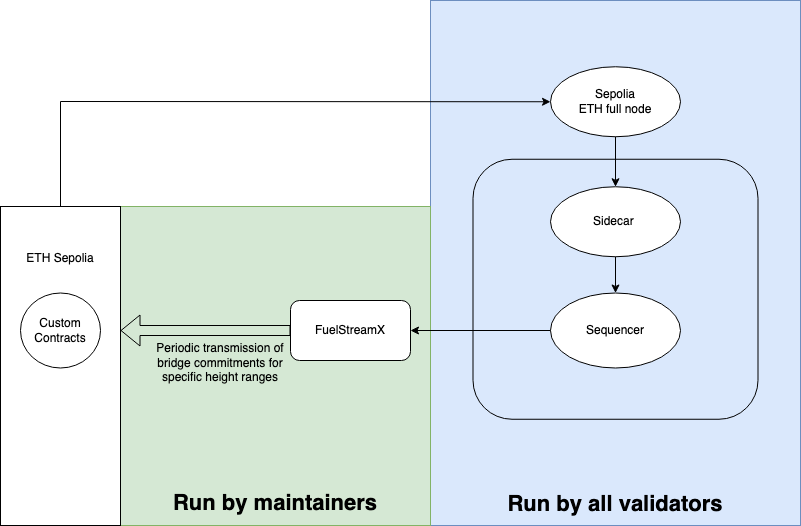

The diagram above was exported from draw.io. Its source (the exported page's mxGraphModel, read from the mxfile embedded in the PNG):
<mxGraphModel dx="1051" dy="552" grid="1" gridSize="10" guides="1" tooltips="1" connect="1" arrows="1" fold="1" page="1" pageScale="1" pageWidth="827" pageHeight="1169" math="0" shadow="0">
  <root>
    <mxCell id="0" />
    <mxCell id="1" parent="0" />
    <mxCell id="XliPUbtmivBcdpFfIuB9-2" value="&lt;b&gt;&lt;br&gt;&lt;br&gt;&lt;br&gt;&lt;br&gt;&lt;br&gt;&lt;br&gt;&lt;br&gt;&lt;br&gt;&lt;br&gt;&lt;br&gt;&lt;br&gt;&lt;br&gt;&lt;br&gt;&lt;br&gt;&lt;br&gt;&lt;br&gt;&lt;br&gt;&lt;font style=&quot;font-size: 22px;&quot;&gt;&lt;br&gt;&lt;/font&gt;&lt;/b&gt;&lt;div&gt;&lt;b&gt;&lt;font style=&quot;font-size: 22px;&quot;&gt;&lt;br&gt;&lt;/font&gt;&lt;/b&gt;&lt;/div&gt;&lt;div&gt;&lt;b&gt;&lt;font style=&quot;font-size: 22px;&quot;&gt;&lt;br&gt;&lt;/font&gt;&lt;/b&gt;&lt;/div&gt;&lt;div&gt;&lt;b&gt;&lt;font style=&quot;font-size: 22px;&quot;&gt;&lt;br&gt;&lt;/font&gt;&lt;/b&gt;&lt;/div&gt;&lt;div&gt;&lt;b&gt;&lt;font style=&quot;font-size: 22px;&quot;&gt;&lt;br&gt;&lt;/font&gt;&lt;/b&gt;&lt;/div&gt;&lt;div&gt;&lt;b&gt;&lt;font style=&quot;font-size: 22px;&quot;&gt;&lt;br&gt;&lt;/font&gt;&lt;/b&gt;&lt;/div&gt;&lt;div&gt;&lt;b&gt;&lt;font style=&quot;font-size: 22px;&quot;&gt;&lt;br&gt;&lt;/font&gt;&lt;/b&gt;&lt;/div&gt;&lt;div&gt;&lt;b&gt;&lt;font style=&quot;font-size: 22px;&quot;&gt;&lt;br&gt;&lt;/font&gt;&lt;/b&gt;&lt;/div&gt;&lt;div&gt;&lt;b&gt;&lt;font style=&quot;font-size: 22px;&quot;&gt;&lt;br&gt;&lt;/font&gt;&lt;/b&gt;&lt;/div&gt;&lt;div&gt;&lt;b style=&quot;background-color: initial;&quot;&gt;&lt;font style=&quot;font-size: 22px;&quot;&gt;Run by all validators&lt;/font&gt;&lt;/b&gt;&lt;/div&gt;" style="rounded=0;whiteSpace=wrap;html=1;fillColor=#dae8fc;strokeColor=#6c8ebf;" parent="1" vertex="1">
      <mxGeometry x="450" y="34" width="370" height="525" as="geometry" />
    </mxCell>
    <mxCell id="XliPUbtmivBcdpFfIuB9-1" value="&lt;b&gt;&lt;br&gt;&lt;br&gt;&lt;br&gt;&lt;br&gt;&lt;br&gt;&lt;br&gt;&lt;br&gt;&lt;br&gt;&lt;br&gt;&lt;br&gt;&lt;br&gt;&lt;br&gt;&lt;br&gt;&lt;br&gt;&lt;br&gt;&lt;/b&gt;&lt;div&gt;&lt;br&gt;&lt;/div&gt;&lt;div&gt;&lt;br&gt;&lt;/div&gt;&lt;div&gt;&lt;br&gt;&lt;/div&gt;&lt;div&gt;&lt;br&gt;&lt;/div&gt;&lt;div&gt;&lt;b&gt;&lt;font style=&quot;font-size: 22px;&quot;&gt;Run by maintainers&lt;/font&gt;&lt;/b&gt;&lt;/div&gt;" style="rounded=0;whiteSpace=wrap;html=1;fillColor=#d5e8d4;strokeColor=#82b366;" parent="1" vertex="1">
      <mxGeometry x="140" y="240" width="310" height="319" as="geometry" />
    </mxCell>
    <mxCell id="cU1Qsx3lyTDQcHmBno1o-4" value="" style="rounded=1;whiteSpace=wrap;html=1;fillColor=none;" parent="1" vertex="1">
      <mxGeometry x="492.5" y="192.75" width="285" height="260" as="geometry" />
    </mxCell>
    <mxCell id="cU1Qsx3lyTDQcHmBno1o-2" value="Sepolia&lt;br&gt;ETH full node" style="ellipse;whiteSpace=wrap;html=1;" parent="1" vertex="1">
      <mxGeometry x="570" y="100.25" width="130" height="70" as="geometry" />
    </mxCell>
    <mxCell id="cU1Qsx3lyTDQcHmBno1o-3" value="Sequencer" style="ellipse;whiteSpace=wrap;html=1;" parent="1" vertex="1">
      <mxGeometry x="570" y="326.5" width="130" height="75" as="geometry" />
    </mxCell>
    <mxCell id="cU1Qsx3lyTDQcHmBno1o-5" value="ETH Sepolia&lt;br&gt;&lt;br&gt;&lt;br&gt;&lt;br&gt;&lt;br&gt;&lt;br&gt;&lt;br&gt;&lt;br&gt;&lt;br&gt;&lt;br&gt;&lt;br&gt;&lt;br&gt;&lt;br&gt;&lt;br&gt;&lt;br&gt;&lt;br&gt;" style="rounded=0;whiteSpace=wrap;html=1;" parent="1" vertex="1">
      <mxGeometry x="20" y="240" width="120" height="319" as="geometry" />
    </mxCell>
    <mxCell id="cU1Qsx3lyTDQcHmBno1o-7" value="FuelStreamX" style="rounded=1;whiteSpace=wrap;html=1;" parent="1" vertex="1">
      <mxGeometry x="310" y="334" width="120" height="60" as="geometry" />
    </mxCell>
    <mxCell id="cU1Qsx3lyTDQcHmBno1o-8" value="" style="shape=flexArrow;endArrow=classic;html=1;rounded=0;exitX=0;exitY=0.5;exitDx=0;exitDy=0;" parent="1" source="cU1Qsx3lyTDQcHmBno1o-7" edge="1">
      <mxGeometry width="50" height="50" relative="1" as="geometry">
        <mxPoint x="300" y="364" as="sourcePoint" />
        <mxPoint x="140" y="364" as="targetPoint" />
      </mxGeometry>
    </mxCell>
    <mxCell id="cU1Qsx3lyTDQcHmBno1o-10" value="&lt;div&gt;&lt;span style=&quot;font-size: 12px;&quot;&gt;Periodic transmission of bridge commitments for specific height ranges&lt;/span&gt;&lt;/div&gt;&lt;div&gt;&lt;span style=&quot;font-size: 12px;&quot;&gt;&lt;br&gt;&lt;/span&gt;&lt;/div&gt;&lt;div&gt;&lt;span style=&quot;font-size: 12px;&quot;&gt;&lt;br&gt;&lt;/span&gt;&lt;/div&gt;&lt;div&gt;&lt;span style=&quot;font-size: 12px;&quot;&gt;&lt;br&gt;&lt;/span&gt;&lt;/div&gt;&lt;div&gt;&lt;br&gt;&lt;/div&gt;" style="text;html=1;align=center;verticalAlign=middle;whiteSpace=wrap;rounded=0;" parent="1" vertex="1">
      <mxGeometry x="170" y="424" width="140" as="geometry" />
    </mxCell>
    <mxCell id="cU1Qsx3lyTDQcHmBno1o-13" value="Sidecar&amp;nbsp;" style="ellipse;whiteSpace=wrap;html=1;" parent="1" vertex="1">
      <mxGeometry x="570" y="220.25" width="130" height="70" as="geometry" />
    </mxCell>
    <mxCell id="cU1Qsx3lyTDQcHmBno1o-18" value="" style="endArrow=classic;html=1;rounded=0;entryX=0.5;entryY=0;entryDx=0;entryDy=0;exitX=0.5;exitY=1;exitDx=0;exitDy=0;" parent="1" source="cU1Qsx3lyTDQcHmBno1o-13" target="cU1Qsx3lyTDQcHmBno1o-3" edge="1">
      <mxGeometry width="50" height="50" relative="1" as="geometry">
        <mxPoint x="645" y="260.25" as="sourcePoint" />
        <mxPoint x="695" y="210.25" as="targetPoint" />
      </mxGeometry>
    </mxCell>
    <mxCell id="yojOsYdrZ_XLB0qnGOmc-1" value="&lt;div&gt;Custom&lt;/div&gt;&lt;div&gt;Contracts&lt;/div&gt;" style="ellipse;whiteSpace=wrap;html=1;" parent="1" vertex="1">
      <mxGeometry x="40" y="326.5" width="80" height="75" as="geometry" />
    </mxCell>
    <mxCell id="XliPUbtmivBcdpFfIuB9-4" value="" style="endArrow=classic;html=1;rounded=0;entryX=1;entryY=0.5;entryDx=0;entryDy=0;" parent="1" source="cU1Qsx3lyTDQcHmBno1o-3" target="cU1Qsx3lyTDQcHmBno1o-7" edge="1">
      <mxGeometry width="50" height="50" relative="1" as="geometry">
        <mxPoint x="690" y="204" as="sourcePoint" />
        <mxPoint x="700" y="214" as="targetPoint" />
      </mxGeometry>
    </mxCell>
    <mxCell id="XliPUbtmivBcdpFfIuB9-7" value="" style="endArrow=classic;html=1;rounded=0;entryX=0;entryY=0.5;entryDx=0;entryDy=0;exitX=0.5;exitY=0;exitDx=0;exitDy=0;" parent="1" source="cU1Qsx3lyTDQcHmBno1o-5" target="cU1Qsx3lyTDQcHmBno1o-2" edge="1">
      <mxGeometry width="50" height="50" relative="1" as="geometry">
        <mxPoint x="140" y="135" as="sourcePoint" />
        <mxPoint x="550.0000000000002" y="135.25" as="targetPoint" />
        <Array as="points">
          <mxPoint x="80" y="135" />
        </Array>
      </mxGeometry>
    </mxCell>
    <mxCell id="XliPUbtmivBcdpFfIuB9-8" value="" style="endArrow=classic;html=1;rounded=0;entryX=0.5;entryY=0;entryDx=0;entryDy=0;exitX=0.5;exitY=1;exitDx=0;exitDy=0;" parent="1" source="cU1Qsx3lyTDQcHmBno1o-2" target="cU1Qsx3lyTDQcHmBno1o-13" edge="1">
      <mxGeometry width="50" height="50" relative="1" as="geometry">
        <mxPoint x="530" y="180.25" as="sourcePoint" />
        <mxPoint x="580" y="130.25" as="targetPoint" />
      </mxGeometry>
    </mxCell>
  </root>
</mxGraphModel>